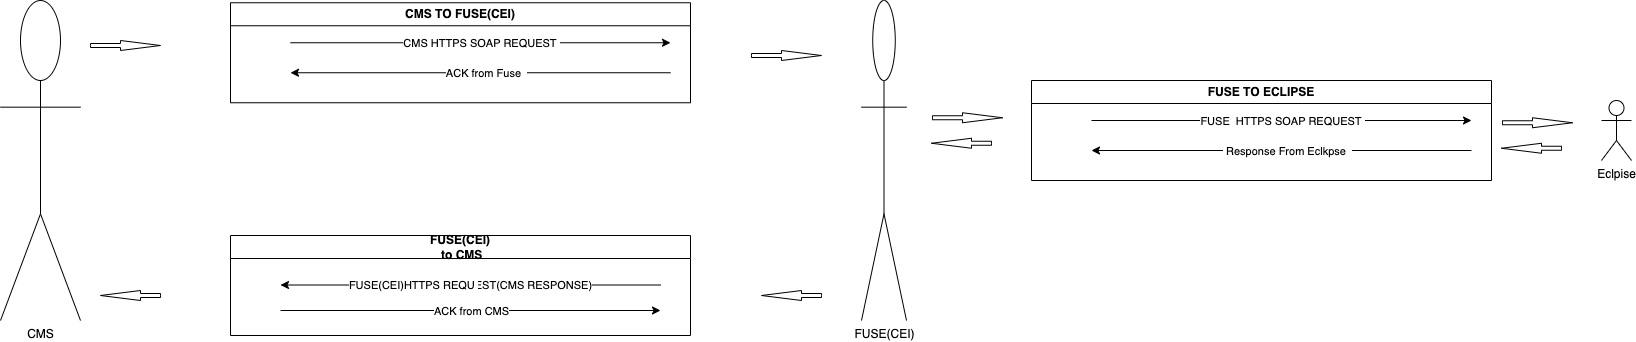

The diagram above was exported from draw.io. Its source (the exported page's mxGraphModel, read from the mxfile embedded in the PNG):
<mxGraphModel dx="1034" dy="381" grid="1" gridSize="10" guides="1" tooltips="1" connect="1" arrows="1" fold="1" page="1" pageScale="1" pageWidth="827" pageHeight="1169" math="0" shadow="0">
  <root>
    <mxCell id="0" />
    <mxCell id="1" parent="0" />
    <mxCell id="m_G9Rkhrsp83flAJPVIw-16" value="CMS" style="shape=umlActor;verticalLabelPosition=bottom;verticalAlign=top;html=1;outlineConnect=0;" vertex="1" parent="1">
      <mxGeometry x="50" y="130" width="80" height="320" as="geometry" />
    </mxCell>
    <mxCell id="m_G9Rkhrsp83flAJPVIw-38" value="FUSE(CEI)" style="shape=umlActor;verticalLabelPosition=bottom;verticalAlign=top;html=1;outlineConnect=0;" vertex="1" parent="1">
      <mxGeometry x="911" y="130" width="45" height="320" as="geometry" />
    </mxCell>
    <mxCell id="m_G9Rkhrsp83flAJPVIw-46" value="FUSE TO ECLIPSE" style="swimlane;whiteSpace=wrap;html=1;" vertex="1" parent="1">
      <mxGeometry x="1081" y="210" width="460" height="100" as="geometry" />
    </mxCell>
    <mxCell id="m_G9Rkhrsp83flAJPVIw-47" value="" style="endArrow=classic;html=1;rounded=0;" edge="1" parent="m_G9Rkhrsp83flAJPVIw-46">
      <mxGeometry relative="1" as="geometry">
        <mxPoint x="60" y="40" as="sourcePoint" />
        <mxPoint x="440" y="40" as="targetPoint" />
      </mxGeometry>
    </mxCell>
    <mxCell id="m_G9Rkhrsp83flAJPVIw-48" value="FUSE&amp;nbsp; HTTPS SOAP REQUEST&amp;nbsp;" style="edgeLabel;resizable=0;html=1;align=center;verticalAlign=middle;" connectable="0" vertex="1" parent="m_G9Rkhrsp83flAJPVIw-47">
      <mxGeometry relative="1" as="geometry" />
    </mxCell>
    <mxCell id="m_G9Rkhrsp83flAJPVIw-49" value="rom&amp;nbsp;" style="endArrow=classic;html=1;rounded=0;" edge="1" parent="m_G9Rkhrsp83flAJPVIw-46">
      <mxGeometry relative="1" as="geometry">
        <mxPoint x="440" y="70" as="sourcePoint" />
        <mxPoint x="60" y="70" as="targetPoint" />
      </mxGeometry>
    </mxCell>
    <mxCell id="m_G9Rkhrsp83flAJPVIw-50" value="&amp;nbsp;Response From Eclkpse&amp;nbsp;&amp;nbsp;" style="edgeLabel;resizable=0;html=1;align=center;verticalAlign=middle;" connectable="0" vertex="1" parent="m_G9Rkhrsp83flAJPVIw-49">
      <mxGeometry relative="1" as="geometry">
        <mxPoint x="5" as="offset" />
      </mxGeometry>
    </mxCell>
    <mxCell id="m_G9Rkhrsp83flAJPVIw-51" value="Eclpise" style="shape=umlActor;verticalLabelPosition=bottom;verticalAlign=top;html=1;outlineConnect=0;" vertex="1" parent="1">
      <mxGeometry x="1651" y="230" width="30" height="60" as="geometry" />
    </mxCell>
    <mxCell id="m_G9Rkhrsp83flAJPVIw-54" value="" style="html=1;shadow=0;dashed=0;align=center;verticalAlign=middle;shape=mxgraph.arrows2.arrow;dy=0.6;dx=40;notch=0;" vertex="1" parent="1">
      <mxGeometry x="801" y="180" width="70" height="10" as="geometry" />
    </mxCell>
    <mxCell id="m_G9Rkhrsp83flAJPVIw-55" value="" style="html=1;shadow=0;dashed=0;align=center;verticalAlign=middle;shape=mxgraph.arrows2.arrow;dy=0.6;dx=40;flipH=1;notch=0;" vertex="1" parent="1">
      <mxGeometry x="811" y="420" width="60" height="10" as="geometry" />
    </mxCell>
    <mxCell id="m_G9Rkhrsp83flAJPVIw-57" value="" style="html=1;shadow=0;dashed=0;align=center;verticalAlign=middle;shape=mxgraph.arrows2.arrow;dy=0.6;dx=40;notch=0;" vertex="1" parent="1">
      <mxGeometry x="982" y="242.25" width="70" height="10" as="geometry" />
    </mxCell>
    <mxCell id="m_G9Rkhrsp83flAJPVIw-58" value="" style="html=1;shadow=0;dashed=0;align=center;verticalAlign=middle;shape=mxgraph.arrows2.arrow;dy=0.6;dx=40;flipH=1;notch=0;" vertex="1" parent="1">
      <mxGeometry x="981" y="267.75" width="60" height="10" as="geometry" />
    </mxCell>
    <mxCell id="m_G9Rkhrsp83flAJPVIw-59" value="" style="html=1;shadow=0;dashed=0;align=center;verticalAlign=middle;shape=mxgraph.arrows2.arrow;dy=0.6;dx=40;notch=0;" vertex="1" parent="1">
      <mxGeometry x="1552" y="247.25" width="70" height="10" as="geometry" />
    </mxCell>
    <mxCell id="m_G9Rkhrsp83flAJPVIw-60" value="" style="html=1;shadow=0;dashed=0;align=center;verticalAlign=middle;shape=mxgraph.arrows2.arrow;dy=0.6;dx=40;flipH=1;notch=0;" vertex="1" parent="1">
      <mxGeometry x="1551" y="272.75" width="60" height="10" as="geometry" />
    </mxCell>
    <mxCell id="m_G9Rkhrsp83flAJPVIw-61" value="" style="html=1;shadow=0;dashed=0;align=center;verticalAlign=middle;shape=mxgraph.arrows2.arrow;dy=0.6;dx=40;notch=0;" vertex="1" parent="1">
      <mxGeometry x="140" y="170" width="70" height="10" as="geometry" />
    </mxCell>
    <mxCell id="m_G9Rkhrsp83flAJPVIw-65" value="CMS TO FUSE(CEI)" style="swimlane;whiteSpace=wrap;html=1;" vertex="1" parent="1">
      <mxGeometry x="280" y="132.25" width="460" height="100" as="geometry" />
    </mxCell>
    <mxCell id="m_G9Rkhrsp83flAJPVIw-66" value="" style="endArrow=classic;html=1;rounded=0;" edge="1" parent="m_G9Rkhrsp83flAJPVIw-65">
      <mxGeometry relative="1" as="geometry">
        <mxPoint x="60" y="40" as="sourcePoint" />
        <mxPoint x="440" y="40" as="targetPoint" />
      </mxGeometry>
    </mxCell>
    <mxCell id="m_G9Rkhrsp83flAJPVIw-67" value="CMS HTTPS SOAP REQUEST&amp;nbsp;" style="edgeLabel;resizable=0;html=1;align=center;verticalAlign=middle;" connectable="0" vertex="1" parent="m_G9Rkhrsp83flAJPVIw-66">
      <mxGeometry relative="1" as="geometry" />
    </mxCell>
    <mxCell id="m_G9Rkhrsp83flAJPVIw-68" value="rom&amp;nbsp;" style="endArrow=classic;html=1;rounded=0;" edge="1" parent="m_G9Rkhrsp83flAJPVIw-65">
      <mxGeometry relative="1" as="geometry">
        <mxPoint x="440" y="70" as="sourcePoint" />
        <mxPoint x="60" y="70" as="targetPoint" />
      </mxGeometry>
    </mxCell>
    <mxCell id="m_G9Rkhrsp83flAJPVIw-69" value="ACK from Fuse&amp;nbsp;&amp;nbsp;" style="edgeLabel;resizable=0;html=1;align=center;verticalAlign=middle;" connectable="0" vertex="1" parent="m_G9Rkhrsp83flAJPVIw-68">
      <mxGeometry relative="1" as="geometry">
        <mxPoint x="5" as="offset" />
      </mxGeometry>
    </mxCell>
    <mxCell id="m_G9Rkhrsp83flAJPVIw-70" value="FUSE(CEI)&lt;br&gt;&amp;nbsp;to CMS" style="swimlane;whiteSpace=wrap;html=1;" vertex="1" parent="1">
      <mxGeometry x="280" y="365" width="460" height="100" as="geometry" />
    </mxCell>
    <mxCell id="m_G9Rkhrsp83flAJPVIw-71" value="" style="endArrow=classic;html=1;rounded=0;" edge="1" parent="m_G9Rkhrsp83flAJPVIw-70">
      <mxGeometry relative="1" as="geometry">
        <mxPoint x="50" y="75" as="sourcePoint" />
        <mxPoint x="430" y="75" as="targetPoint" />
      </mxGeometry>
    </mxCell>
    <mxCell id="m_G9Rkhrsp83flAJPVIw-72" value="ACK from CMS" style="edgeLabel;resizable=0;html=1;align=center;verticalAlign=middle;" connectable="0" vertex="1" parent="m_G9Rkhrsp83flAJPVIw-71">
      <mxGeometry relative="1" as="geometry" />
    </mxCell>
    <mxCell id="m_G9Rkhrsp83flAJPVIw-73" value="FUSE(CEI)HTTPS REQUEST(CMS RESPONSE)" style="endArrow=classic;html=1;rounded=0;" edge="1" parent="m_G9Rkhrsp83flAJPVIw-70">
      <mxGeometry relative="1" as="geometry">
        <mxPoint x="430" y="49.5" as="sourcePoint" />
        <mxPoint x="50" y="49.5" as="targetPoint" />
      </mxGeometry>
    </mxCell>
    <mxCell id="m_G9Rkhrsp83flAJPVIw-74" value="&amp;nbsp;" style="edgeLabel;resizable=0;html=1;align=center;verticalAlign=middle;" connectable="0" vertex="1" parent="m_G9Rkhrsp83flAJPVIw-73">
      <mxGeometry relative="1" as="geometry">
        <mxPoint x="5" as="offset" />
      </mxGeometry>
    </mxCell>
    <mxCell id="m_G9Rkhrsp83flAJPVIw-77" value="" style="html=1;shadow=0;dashed=0;align=center;verticalAlign=middle;shape=mxgraph.arrows2.arrow;dy=0.6;dx=40;flipH=1;notch=0;" vertex="1" parent="1">
      <mxGeometry x="150" y="420" width="60" height="10" as="geometry" />
    </mxCell>
  </root>
</mxGraphModel>